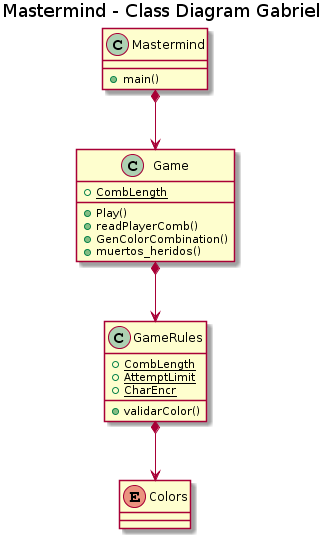

The diagram above was rendered by PlantUML. Its source (embedded in the PNG):
@startuml
title Mastermind - Class Diagram Gabriel

class Mastermind{
    +main()
}

class Game {
    +{static}CombLength
    +Play()
    +readPlayerComb()
    +GenColorCombination()
    +muertos_heridos()
}

class GameRules{
    +{static}CombLength
    +{static}AttemptLimit
    +{static}CharEncr
    +validarColor()
}


enum Colors{
}




Mastermind *--> Game
GameRules  *--> Colors
Game  *--> GameRules
@enduml